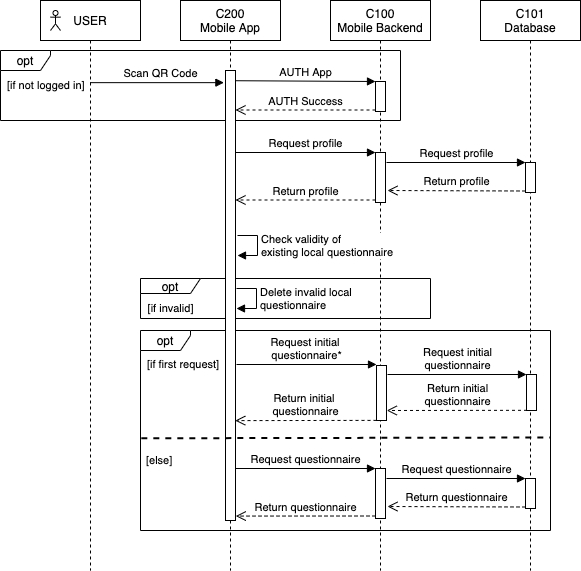

The diagram above was exported from draw.io. Its source (the exported page's mxGraphModel, read from the mxfile embedded in the PNG):
<mxGraphModel dx="1106" dy="759" grid="1" gridSize="10" guides="1" tooltips="1" connect="1" arrows="1" fold="1" page="1" pageScale="1" pageWidth="850" pageHeight="1100" math="0" shadow="0">
  <root>
    <mxCell id="0" />
    <mxCell id="1" parent="0" />
    <mxCell id="HRpDPf_Ehb7V8crNCIEw-1" value="opt" style="shape=umlFrame;whiteSpace=wrap;html=1;width=50;height=20;" vertex="1" parent="1">
      <mxGeometry x="200" y="440" width="410" height="200" as="geometry" />
    </mxCell>
    <mxCell id="HRpDPf_Ehb7V8crNCIEw-2" value="opt" style="shape=umlFrame;whiteSpace=wrap;html=1;width=60;height=15;" vertex="1" parent="1">
      <mxGeometry x="200" y="388" width="290" height="40" as="geometry" />
    </mxCell>
    <mxCell id="HRpDPf_Ehb7V8crNCIEw-3" value="opt" style="shape=umlFrame;whiteSpace=wrap;html=1;width=50;height=20;" vertex="1" parent="1">
      <mxGeometry x="60" y="160" width="400" height="70" as="geometry" />
    </mxCell>
    <mxCell id="HRpDPf_Ehb7V8crNCIEw-4" value="&lt;span&gt;C200&lt;/span&gt;&lt;br&gt;&lt;span&gt;Mobile App&lt;/span&gt;" style="shape=umlLifeline;perimeter=lifelinePerimeter;whiteSpace=wrap;html=1;container=1;collapsible=0;recursiveResize=0;outlineConnect=0;" vertex="1" parent="1">
      <mxGeometry x="240" y="110" width="100" height="570" as="geometry" />
    </mxCell>
    <mxCell id="HRpDPf_Ehb7V8crNCIEw-5" value="" style="html=1;points=[];perimeter=orthogonalPerimeter;" vertex="1" parent="HRpDPf_Ehb7V8crNCIEw-4">
      <mxGeometry x="45" y="70" width="10" height="450" as="geometry" />
    </mxCell>
    <mxCell id="HRpDPf_Ehb7V8crNCIEw-6" value="&lt;span&gt;C100&lt;/span&gt;&lt;br&gt;&lt;span&gt;Mobile Backend&lt;/span&gt;" style="shape=umlLifeline;perimeter=lifelinePerimeter;whiteSpace=wrap;html=1;container=1;collapsible=0;recursiveResize=0;outlineConnect=0;" vertex="1" parent="1">
      <mxGeometry x="390" y="110" width="100" height="570" as="geometry" />
    </mxCell>
    <mxCell id="HRpDPf_Ehb7V8crNCIEw-7" value="" style="html=1;points=[];perimeter=orthogonalPerimeter;" vertex="1" parent="HRpDPf_Ehb7V8crNCIEw-6">
      <mxGeometry x="45" y="81" width="10" height="30" as="geometry" />
    </mxCell>
    <mxCell id="HRpDPf_Ehb7V8crNCIEw-8" value="" style="html=1;points=[];perimeter=orthogonalPerimeter;" vertex="1" parent="HRpDPf_Ehb7V8crNCIEw-6">
      <mxGeometry x="45" y="152" width="10" height="50" as="geometry" />
    </mxCell>
    <mxCell id="HRpDPf_Ehb7V8crNCIEw-9" value="" style="html=1;points=[];perimeter=orthogonalPerimeter;" vertex="1" parent="HRpDPf_Ehb7V8crNCIEw-6">
      <mxGeometry x="45" y="468" width="10" height="50" as="geometry" />
    </mxCell>
    <mxCell id="HRpDPf_Ehb7V8crNCIEw-10" value="&lt;span&gt;C101&lt;/span&gt;&lt;br&gt;&lt;span&gt;Database&lt;/span&gt;" style="shape=umlLifeline;perimeter=lifelinePerimeter;whiteSpace=wrap;html=1;container=1;collapsible=0;recursiveResize=0;outlineConnect=0;" vertex="1" parent="1">
      <mxGeometry x="540" y="110" width="100" height="570" as="geometry" />
    </mxCell>
    <mxCell id="HRpDPf_Ehb7V8crNCIEw-11" value="" style="html=1;points=[];perimeter=orthogonalPerimeter;" vertex="1" parent="HRpDPf_Ehb7V8crNCIEw-10">
      <mxGeometry x="45" y="162" width="10" height="30" as="geometry" />
    </mxCell>
    <mxCell id="HRpDPf_Ehb7V8crNCIEw-12" value="" style="html=1;points=[];perimeter=orthogonalPerimeter;" vertex="1" parent="HRpDPf_Ehb7V8crNCIEw-10">
      <mxGeometry x="45" y="478" width="10" height="30" as="geometry" />
    </mxCell>
    <mxCell id="HRpDPf_Ehb7V8crNCIEw-13" value="Return questionnaire" style="html=1;verticalAlign=bottom;endArrow=open;dashed=1;endSize=8;exitX=0;exitY=0.95;" edge="1" parent="HRpDPf_Ehb7V8crNCIEw-10" source="HRpDPf_Ehb7V8crNCIEw-12">
      <mxGeometry relative="1" as="geometry">
        <mxPoint x="-93" y="506" as="targetPoint" />
      </mxGeometry>
    </mxCell>
    <mxCell id="HRpDPf_Ehb7V8crNCIEw-14" value="Request questionnaire" style="html=1;verticalAlign=bottom;endArrow=block;entryX=0;entryY=0;" edge="1" parent="HRpDPf_Ehb7V8crNCIEw-10" target="HRpDPf_Ehb7V8crNCIEw-12">
      <mxGeometry relative="1" as="geometry">
        <mxPoint x="-94" y="478" as="sourcePoint" />
      </mxGeometry>
    </mxCell>
    <mxCell id="HRpDPf_Ehb7V8crNCIEw-15" value="AUTH App" style="html=1;verticalAlign=bottom;endArrow=block;entryX=0;entryY=0;exitX=1.024;exitY=0.079;exitDx=0;exitDy=0;exitPerimeter=0;" edge="1" parent="1" target="HRpDPf_Ehb7V8crNCIEw-7">
      <mxGeometry relative="1" as="geometry">
        <mxPoint x="295.2399999999998" y="190.2199999999999" as="sourcePoint" />
      </mxGeometry>
    </mxCell>
    <mxCell id="HRpDPf_Ehb7V8crNCIEw-16" value="AUTH Success" style="html=1;verticalAlign=bottom;endArrow=open;dashed=1;endSize=8;exitX=0;exitY=0.95;" edge="1" parent="1" source="HRpDPf_Ehb7V8crNCIEw-7">
      <mxGeometry relative="1" as="geometry">
        <mxPoint x="295" y="219.5" as="targetPoint" />
      </mxGeometry>
    </mxCell>
    <mxCell id="HRpDPf_Ehb7V8crNCIEw-17" value="Return profile" style="html=1;verticalAlign=bottom;endArrow=open;dashed=1;endSize=8;exitX=0;exitY=0.95;" edge="1" parent="1" source="HRpDPf_Ehb7V8crNCIEw-8">
      <mxGeometry relative="1" as="geometry">
        <mxPoint x="295" y="309.5" as="targetPoint" />
      </mxGeometry>
    </mxCell>
    <mxCell id="HRpDPf_Ehb7V8crNCIEw-18" value="Request profile" style="html=1;verticalAlign=bottom;endArrow=block;entryX=0;entryY=0;" edge="1" parent="1" target="HRpDPf_Ehb7V8crNCIEw-8">
      <mxGeometry relative="1" as="geometry">
        <mxPoint x="295" y="262" as="sourcePoint" />
      </mxGeometry>
    </mxCell>
    <mxCell id="HRpDPf_Ehb7V8crNCIEw-19" value="Return questionnaire" style="html=1;verticalAlign=bottom;endArrow=open;dashed=1;endSize=8;exitX=0;exitY=0.95;entryX=1.029;entryY=0.561;entryDx=0;entryDy=0;entryPerimeter=0;" edge="1" parent="1" source="HRpDPf_Ehb7V8crNCIEw-9">
      <mxGeometry relative="1" as="geometry">
        <mxPoint x="295.28999999999996" y="625.5700000000002" as="targetPoint" />
      </mxGeometry>
    </mxCell>
    <mxCell id="HRpDPf_Ehb7V8crNCIEw-20" value="Request questionnaire" style="html=1;verticalAlign=bottom;endArrow=block;entryX=0;entryY=0;" edge="1" parent="1" target="HRpDPf_Ehb7V8crNCIEw-9">
      <mxGeometry relative="1" as="geometry">
        <mxPoint x="295" y="578" as="sourcePoint" />
      </mxGeometry>
    </mxCell>
    <mxCell id="HRpDPf_Ehb7V8crNCIEw-21" value="Return profile" style="html=1;verticalAlign=bottom;endArrow=open;dashed=1;endSize=8;exitX=0;exitY=0.95;" edge="1" parent="1" source="HRpDPf_Ehb7V8crNCIEw-11">
      <mxGeometry relative="1" as="geometry">
        <mxPoint x="447" y="300" as="targetPoint" />
      </mxGeometry>
    </mxCell>
    <mxCell id="HRpDPf_Ehb7V8crNCIEw-22" value="Request profile" style="html=1;verticalAlign=bottom;endArrow=block;entryX=0;entryY=0;" edge="1" parent="1" target="HRpDPf_Ehb7V8crNCIEw-11">
      <mxGeometry relative="1" as="geometry">
        <mxPoint x="446" y="272" as="sourcePoint" />
      </mxGeometry>
    </mxCell>
    <mxCell id="HRpDPf_Ehb7V8crNCIEw-23" value="USER" style="shape=umlLifeline;perimeter=lifelinePerimeter;whiteSpace=wrap;html=1;container=1;collapsible=0;recursiveResize=0;outlineConnect=0;" vertex="1" parent="1">
      <mxGeometry x="100" y="110" width="100" height="570" as="geometry" />
    </mxCell>
    <mxCell id="HRpDPf_Ehb7V8crNCIEw-24" value="" style="shape=umlActor;verticalLabelPosition=bottom;verticalAlign=top;html=1;fontSize=11;" vertex="1" parent="HRpDPf_Ehb7V8crNCIEw-23">
      <mxGeometry x="10" y="10" width="10" height="20" as="geometry" />
    </mxCell>
    <mxCell id="HRpDPf_Ehb7V8crNCIEw-25" value="Scan QR Code" style="html=1;verticalAlign=bottom;startArrow=none;endArrow=block;startSize=8;startFill=0;entryX=-0.162;entryY=0.027;entryDx=0;entryDy=0;entryPerimeter=0;" edge="1" parent="1" source="HRpDPf_Ehb7V8crNCIEw-23" target="HRpDPf_Ehb7V8crNCIEw-5">
      <mxGeometry x="0.051" relative="1" as="geometry">
        <mxPoint x="155.5" y="180.73999999999978" as="sourcePoint" />
        <mxPoint as="offset" />
      </mxGeometry>
    </mxCell>
    <mxCell id="HRpDPf_Ehb7V8crNCIEw-26" value="Check validity of &lt;br&gt;existing local questionnaire" style="edgeStyle=orthogonalEdgeStyle;html=1;align=left;spacingLeft=2;endArrow=block;rounded=0;entryX=1;entryY=0;fontSize=11;labelBackgroundColor=#ffffff;" edge="1" parent="1">
      <mxGeometry relative="1" as="geometry">
        <mxPoint x="297" y="345" as="sourcePoint" />
        <Array as="points">
          <mxPoint x="317" y="345" />
        </Array>
        <mxPoint x="297" y="365" as="targetPoint" />
      </mxGeometry>
    </mxCell>
    <mxCell id="HRpDPf_Ehb7V8crNCIEw-27" value="Delete invalid local &lt;br&gt;questionnaire" style="edgeStyle=orthogonalEdgeStyle;html=1;align=left;spacingLeft=2;endArrow=block;rounded=0;entryX=1;entryY=0;fontSize=11;" edge="1" parent="1">
      <mxGeometry relative="1" as="geometry">
        <mxPoint x="296" y="398" as="sourcePoint" />
        <Array as="points">
          <mxPoint x="316" y="398" />
        </Array>
        <mxPoint x="296" y="418" as="targetPoint" />
      </mxGeometry>
    </mxCell>
    <mxCell id="HRpDPf_Ehb7V8crNCIEw-28" value="[if invalid]" style="text;html=1;align=center;verticalAlign=middle;resizable=0;points=[];autosize=1;fontSize=11;" vertex="1" parent="1">
      <mxGeometry x="200" y="408" width="60" height="20" as="geometry" />
    </mxCell>
    <mxCell id="HRpDPf_Ehb7V8crNCIEw-29" value="[if not&amp;nbsp;&lt;span&gt;logged in]&lt;/span&gt;" style="text;html=1;align=left;verticalAlign=middle;resizable=0;points=[];autosize=1;fontSize=11;" vertex="1" parent="1">
      <mxGeometry x="65" y="185" width="90" height="20" as="geometry" />
    </mxCell>
    <mxCell id="HRpDPf_Ehb7V8crNCIEw-30" value="[if first request&lt;span&gt;]&lt;/span&gt;" style="text;html=1;align=left;verticalAlign=middle;resizable=0;points=[];autosize=1;fontSize=11;" vertex="1" parent="1">
      <mxGeometry x="205" y="464" width="90" height="20" as="geometry" />
    </mxCell>
    <mxCell id="HRpDPf_Ehb7V8crNCIEw-31" value="" style="html=1;points=[];perimeter=orthogonalPerimeter;" vertex="1" parent="1">
      <mxGeometry x="436" y="475" width="10" height="55" as="geometry" />
    </mxCell>
    <mxCell id="HRpDPf_Ehb7V8crNCIEw-32" value="" style="html=1;points=[];perimeter=orthogonalPerimeter;" vertex="1" parent="1">
      <mxGeometry x="586" y="484" width="10" height="36" as="geometry" />
    </mxCell>
    <mxCell id="HRpDPf_Ehb7V8crNCIEw-33" value="Return initial&lt;br&gt;questionnaire" style="html=1;verticalAlign=bottom;endArrow=open;dashed=1;endSize=8;exitX=0.05;exitY=0.995;exitDx=0;exitDy=0;exitPerimeter=0;entryX=1.03;entryY=0.818;entryDx=0;entryDy=0;entryPerimeter=0;" edge="1" parent="1" source="HRpDPf_Ehb7V8crNCIEw-32" target="HRpDPf_Ehb7V8crNCIEw-31">
      <mxGeometry relative="1" as="geometry">
        <mxPoint x="448" y="518" as="targetPoint" />
        <mxPoint x="586" y="518" as="sourcePoint" />
      </mxGeometry>
    </mxCell>
    <mxCell id="HRpDPf_Ehb7V8crNCIEw-34" value="Request initial&lt;br&gt;questionnaire" style="html=1;verticalAlign=bottom;endArrow=block;entryX=0;entryY=0;" edge="1" parent="1" target="HRpDPf_Ehb7V8crNCIEw-32">
      <mxGeometry relative="1" as="geometry">
        <mxPoint x="447" y="484" as="sourcePoint" />
      </mxGeometry>
    </mxCell>
    <mxCell id="HRpDPf_Ehb7V8crNCIEw-35" value="Return initial &lt;br&gt;questionnaire" style="html=1;verticalAlign=bottom;endArrow=open;dashed=1;endSize=8;entryX=0.977;entryY=0.778;entryDx=0;entryDy=0;entryPerimeter=0;exitX=0.001;exitY=0.998;exitDx=0;exitDy=0;exitPerimeter=0;" edge="1" parent="1" source="HRpDPf_Ehb7V8crNCIEw-31" target="HRpDPf_Ehb7V8crNCIEw-5">
      <mxGeometry relative="1" as="geometry">
        <mxPoint x="296.28999999999996" y="521.5700000000002" as="targetPoint" />
        <mxPoint x="430" y="529" as="sourcePoint" />
      </mxGeometry>
    </mxCell>
    <mxCell id="HRpDPf_Ehb7V8crNCIEw-36" value="Request initial &lt;br&gt;questionnaire*" style="html=1;verticalAlign=bottom;endArrow=block;entryX=0;entryY=0;" edge="1" parent="1">
      <mxGeometry relative="1" as="geometry">
        <mxPoint x="296" y="474" as="sourcePoint" />
        <mxPoint x="436" y="474" as="targetPoint" />
      </mxGeometry>
    </mxCell>
    <mxCell id="HRpDPf_Ehb7V8crNCIEw-37" value="[else&lt;span&gt;]&lt;/span&gt;" style="text;html=1;align=left;verticalAlign=middle;resizable=0;points=[];autosize=1;fontSize=11;" vertex="1" parent="1">
      <mxGeometry x="204" y="560" width="40" height="20" as="geometry" />
    </mxCell>
    <mxCell id="HRpDPf_Ehb7V8crNCIEw-38" value="" style="endArrow=none;dashed=1;html=1;strokeWidth=2;exitX=0.002;exitY=0.494;exitDx=0;exitDy=0;exitPerimeter=0;" edge="1" parent="1">
      <mxGeometry width="50" height="50" relative="1" as="geometry">
        <mxPoint x="200.81999999999994" y="547.8" as="sourcePoint" />
        <mxPoint x="610" y="547" as="targetPoint" />
      </mxGeometry>
    </mxCell>
  </root>
</mxGraphModel>